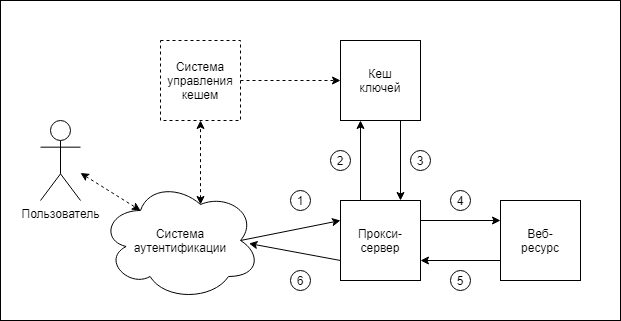

The diagram above was exported from draw.io. Its source (the exported page's mxGraphModel, read from the mxfile embedded in the PNG):
<mxGraphModel dx="632" dy="685" grid="1" gridSize="10" guides="1" tooltips="1" connect="1" arrows="1" fold="1" page="1" pageScale="1.5" pageWidth="1169" pageHeight="826" background="none" math="0" shadow="0">
  <root>
    <mxCell id="0" style=";html=1;" />
    <mxCell id="1" style=";html=1;" parent="0" />
    <mxCell id="PneqRM25gQfIVDr9euUK-34" value="" style="whiteSpace=wrap;html=1;" parent="1" vertex="1">
      <mxGeometry x="20" y="80" width="620" height="320" as="geometry" />
    </mxCell>
    <mxCell id="PneqRM25gQfIVDr9euUK-2" value="Кеш&lt;br&gt;ключей" style="rounded=0;whiteSpace=wrap;html=1;" parent="1" vertex="1">
      <mxGeometry x="360" y="120" width="80" height="80" as="geometry" />
    </mxCell>
    <mxCell id="PneqRM25gQfIVDr9euUK-3" value="" style="endArrow=classic;html=1;exitX=0.875;exitY=0.5;exitDx=0;exitDy=0;entryX=0;entryY=0.25;entryDx=0;entryDy=0;exitPerimeter=0;" parent="1" source="QjrGvIMeff1wylHwj-tl-1" target="PneqRM25gQfIVDr9euUK-6" edge="1">
      <mxGeometry width="50" height="50" relative="1" as="geometry">
        <mxPoint x="280" y="300" as="sourcePoint" />
        <mxPoint x="560" y="330" as="targetPoint" />
      </mxGeometry>
    </mxCell>
    <mxCell id="PneqRM25gQfIVDr9euUK-5" value="Веб-&lt;br&gt;ресурс" style="rounded=0;whiteSpace=wrap;html=1;" parent="1" vertex="1">
      <mxGeometry x="520" y="280" width="80" height="80" as="geometry" />
    </mxCell>
    <mxCell id="PneqRM25gQfIVDr9euUK-6" value="Прокси-сервер" style="rounded=0;whiteSpace=wrap;html=1;" parent="1" vertex="1">
      <mxGeometry x="360" y="280" width="80" height="80" as="geometry" />
    </mxCell>
    <mxCell id="PneqRM25gQfIVDr9euUK-7" value="" style="endArrow=classic;html=1;entryX=0.75;entryY=0;entryDx=0;entryDy=0;exitX=0.75;exitY=1;exitDx=0;exitDy=0;" parent="1" source="PneqRM25gQfIVDr9euUK-2" target="PneqRM25gQfIVDr9euUK-6" edge="1">
      <mxGeometry width="50" height="50" relative="1" as="geometry">
        <mxPoint x="380" y="180" as="sourcePoint" />
        <mxPoint x="430" y="130" as="targetPoint" />
      </mxGeometry>
    </mxCell>
    <mxCell id="PneqRM25gQfIVDr9euUK-8" value="" style="endArrow=classic;html=1;entryX=0;entryY=0.25;entryDx=0;entryDy=0;exitX=1;exitY=0.25;exitDx=0;exitDy=0;" parent="1" source="PneqRM25gQfIVDr9euUK-6" target="PneqRM25gQfIVDr9euUK-5" edge="1">
      <mxGeometry width="50" height="50" relative="1" as="geometry">
        <mxPoint x="480" y="140" as="sourcePoint" />
        <mxPoint x="530" y="95" as="targetPoint" />
      </mxGeometry>
    </mxCell>
    <mxCell id="PneqRM25gQfIVDr9euUK-9" value="" style="endArrow=classic;html=1;exitX=0.25;exitY=0;exitDx=0;exitDy=0;entryX=0.25;entryY=1;entryDx=0;entryDy=0;" parent="1" source="PneqRM25gQfIVDr9euUK-6" target="PneqRM25gQfIVDr9euUK-2" edge="1">
      <mxGeometry width="50" height="50" relative="1" as="geometry">
        <mxPoint x="380" y="180" as="sourcePoint" />
        <mxPoint x="430" y="130" as="targetPoint" />
      </mxGeometry>
    </mxCell>
    <mxCell id="PneqRM25gQfIVDr9euUK-10" value="" style="endArrow=classic;html=1;entryX=1;entryY=0.75;entryDx=0;entryDy=0;exitX=0;exitY=0.75;exitDx=0;exitDy=0;" parent="1" source="PneqRM25gQfIVDr9euUK-5" target="PneqRM25gQfIVDr9euUK-6" edge="1">
      <mxGeometry width="50" height="50" relative="1" as="geometry">
        <mxPoint x="380" y="180" as="sourcePoint" />
        <mxPoint x="430" y="130" as="targetPoint" />
      </mxGeometry>
    </mxCell>
    <mxCell id="PneqRM25gQfIVDr9euUK-11" value="" style="endArrow=classic;html=1;entryX=0.928;entryY=0.525;entryDx=0;entryDy=0;exitX=0;exitY=0.75;exitDx=0;exitDy=0;entryPerimeter=0;" parent="1" source="PneqRM25gQfIVDr9euUK-6" target="QjrGvIMeff1wylHwj-tl-1" edge="1">
      <mxGeometry width="50" height="50" relative="1" as="geometry">
        <mxPoint x="380" y="180" as="sourcePoint" />
        <mxPoint x="280" y="340" as="targetPoint" />
      </mxGeometry>
    </mxCell>
    <mxCell id="PneqRM25gQfIVDr9euUK-12" value="Пользователь" style="shape=umlActor;verticalLabelPosition=bottom;labelBackgroundColor=#ffffff;verticalAlign=top;html=1;outlineConnect=0;" parent="1" vertex="1">
      <mxGeometry x="60" y="200" width="40" height="80" as="geometry" />
    </mxCell>
    <mxCell id="PneqRM25gQfIVDr9euUK-23" value="1" style="ellipse;whiteSpace=wrap;html=1;aspect=fixed;" parent="1" vertex="1">
      <mxGeometry x="310" y="270" width="20" height="20" as="geometry" />
    </mxCell>
    <mxCell id="PneqRM25gQfIVDr9euUK-26" value="3" style="ellipse;whiteSpace=wrap;html=1;aspect=fixed;" parent="1" vertex="1">
      <mxGeometry x="430" y="230" width="20" height="20" as="geometry" />
    </mxCell>
    <mxCell id="PneqRM25gQfIVDr9euUK-27" value="2" style="ellipse;whiteSpace=wrap;html=1;aspect=fixed;" parent="1" vertex="1">
      <mxGeometry x="350" y="230" width="20" height="20" as="geometry" />
    </mxCell>
    <mxCell id="PneqRM25gQfIVDr9euUK-28" value="6" style="ellipse;whiteSpace=wrap;html=1;aspect=fixed;" parent="1" vertex="1">
      <mxGeometry x="310" y="350" width="20" height="20" as="geometry" />
    </mxCell>
    <mxCell id="PneqRM25gQfIVDr9euUK-29" value="5" style="ellipse;whiteSpace=wrap;html=1;aspect=fixed;" parent="1" vertex="1">
      <mxGeometry x="470" y="350" width="20" height="20" as="geometry" />
    </mxCell>
    <mxCell id="PneqRM25gQfIVDr9euUK-32" value="4" style="ellipse;whiteSpace=wrap;html=1;aspect=fixed;" parent="1" vertex="1">
      <mxGeometry x="470" y="270" width="20" height="20" as="geometry" />
    </mxCell>
    <mxCell id="QjrGvIMeff1wylHwj-tl-1" value="Система&lt;br&gt;аутентификации" style="ellipse;shape=cloud;whiteSpace=wrap;html=1;" vertex="1" parent="1">
      <mxGeometry x="120" y="260" width="160" height="120" as="geometry" />
    </mxCell>
    <mxCell id="QjrGvIMeff1wylHwj-tl-5" value="" style="endArrow=classic;startArrow=classic;html=1;entryX=0.25;entryY=0.25;entryDx=0;entryDy=0;entryPerimeter=0;dashed=1;" edge="1" parent="1" source="PneqRM25gQfIVDr9euUK-12" target="QjrGvIMeff1wylHwj-tl-1">
      <mxGeometry width="50" height="50" relative="1" as="geometry">
        <mxPoint x="300" y="380" as="sourcePoint" />
        <mxPoint x="100" y="340" as="targetPoint" />
      </mxGeometry>
    </mxCell>
    <mxCell id="QjrGvIMeff1wylHwj-tl-7" value="Система&lt;br&gt;управления&lt;br&gt;кешем" style="whiteSpace=wrap;html=1;aspect=fixed;dashed=1;" vertex="1" parent="1">
      <mxGeometry x="180" y="120" width="80" height="80" as="geometry" />
    </mxCell>
    <mxCell id="QjrGvIMeff1wylHwj-tl-8" value="" style="endArrow=classic;html=1;dashed=1;exitX=0.625;exitY=0.2;exitDx=0;exitDy=0;exitPerimeter=0;entryX=0.5;entryY=1;entryDx=0;entryDy=0;startArrow=classic;startFill=1;" edge="1" parent="1" source="QjrGvIMeff1wylHwj-tl-1" target="QjrGvIMeff1wylHwj-tl-7">
      <mxGeometry width="50" height="50" relative="1" as="geometry">
        <mxPoint x="300" y="380" as="sourcePoint" />
        <mxPoint x="350" y="330" as="targetPoint" />
      </mxGeometry>
    </mxCell>
    <mxCell id="QjrGvIMeff1wylHwj-tl-10" value="" style="endArrow=classic;html=1;dashed=1;exitX=1;exitY=0.5;exitDx=0;exitDy=0;entryX=0;entryY=0.5;entryDx=0;entryDy=0;" edge="1" parent="1" source="QjrGvIMeff1wylHwj-tl-7" target="PneqRM25gQfIVDr9euUK-2">
      <mxGeometry width="50" height="50" relative="1" as="geometry">
        <mxPoint x="194" y="282" as="sourcePoint" />
        <mxPoint x="210" y="210" as="targetPoint" />
      </mxGeometry>
    </mxCell>
  </root>
</mxGraphModel>